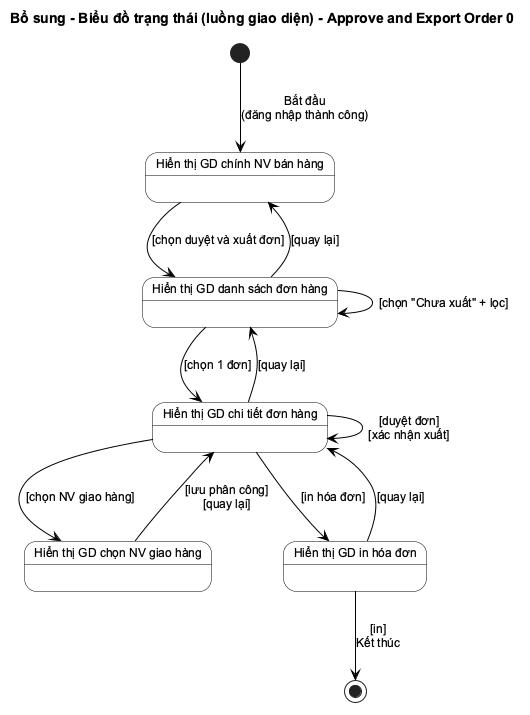

The diagram above was rendered by PlantUML. Its source (embedded in the PNG):
@startuml
!include _style.iuml
title Bổ sung - Biểu đồ trạng thái (luồng giao diện) - Approve and Export Order 0

state "Hiển thị GD chính NV bán hàng" as Home
state "Hiển thị GD danh sách đơn hàng" as List
state "Hiển thị GD chi tiết đơn hàng" as Detail
state "Hiển thị GD chọn NV giao hàng" as Delivery
state "Hiển thị GD in hóa đơn" as Print

[*] --> Home : Bắt đầu\n(đăng nhập thành công)
Home --> List : [chọn duyệt và xuất đơn]
List --> List : [chọn "Chưa xuất" + lọc]
List --> Detail : [chọn 1 đơn]
Detail --> Detail : [duyệt đơn]\n[xác nhận xuất]
Detail --> Delivery : [chọn NV giao hàng]
Delivery --> Detail : [lưu phân công]\n[quay lại]
Detail --> Print : [in hóa đơn]
Print --> [*] : [in]\nKết thúc
Print --> Detail : [quay lại]
Detail --> List : [quay lại]
List --> Home : [quay lại]
@enduml